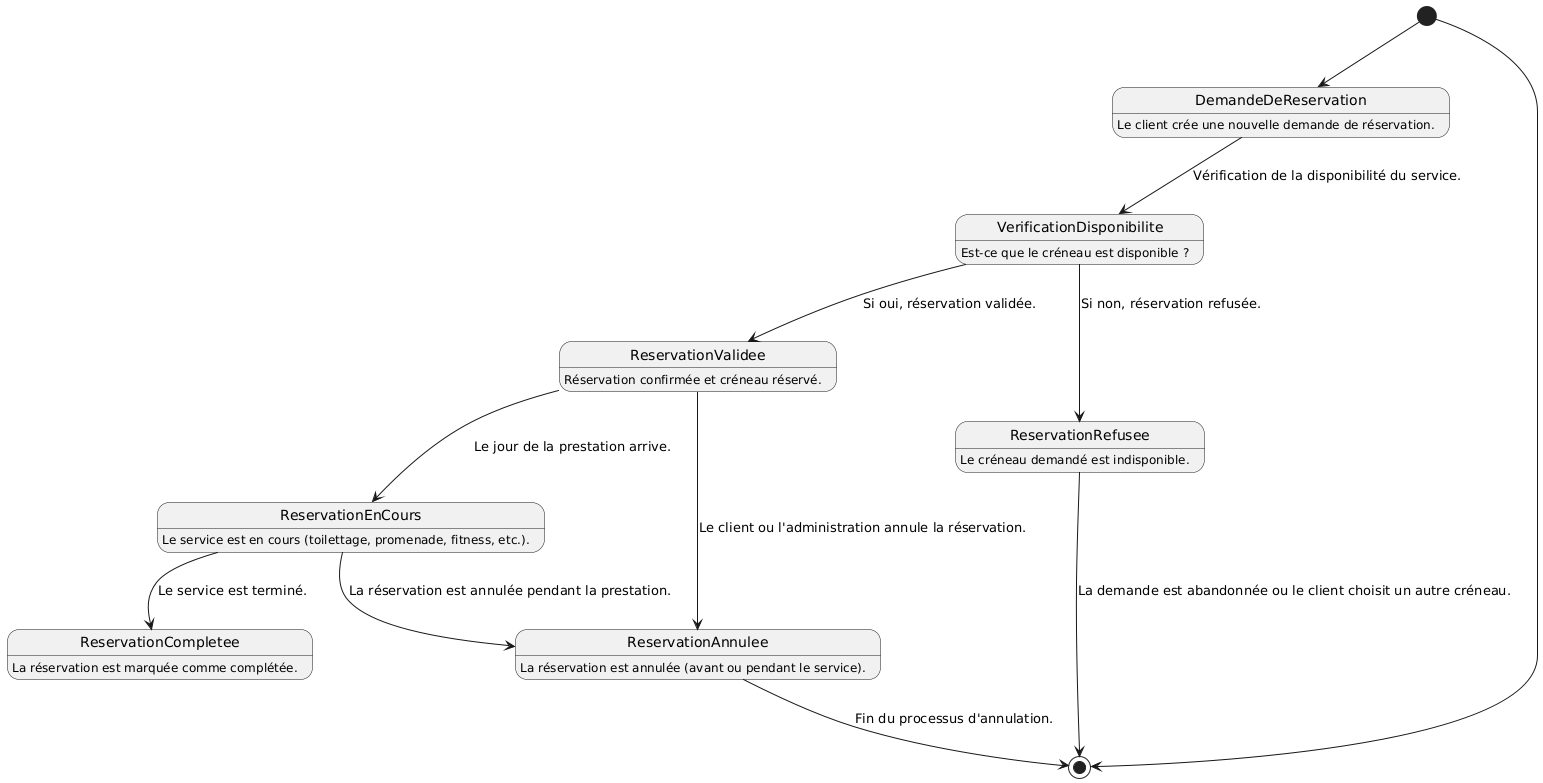

The diagram above was rendered by PlantUML. Its source (embedded in the PNG):
@startuml
[*] --> DemandeDeReservation

DemandeDeReservation : Le client crée une nouvelle demande de réservation.
DemandeDeReservation --> VerificationDisponibilite : Vérification de la disponibilité du service.
VerificationDisponibilite : Est-ce que le créneau est disponible ?
VerificationDisponibilite --> ReservationValidee : Si oui, réservation validée.
VerificationDisponibilite --> ReservationRefusee : Si non, réservation refusée.

ReservationValidee : Réservation confirmée et créneau réservé.
ReservationValidee --> ReservationEnCours : Le jour de la prestation arrive.
ReservationEnCours : Le service est en cours (toilettage, promenade, fitness, etc.).
ReservationEnCours --> ReservationCompletee : Le service est terminé.

ReservationRefusee : Le créneau demandé est indisponible.
ReservationRefusee --> [*] : La demande est abandonnée ou le client choisit un autre créneau.

ReservationCompletee : La réservation est marquée comme complétée.

ReservationValidee --> ReservationAnnulee : Le client ou l'administration annule la réservation.
ReservationEnCours --> ReservationAnnulee : La réservation est annulée pendant la prestation.

ReservationAnnulee : La réservation est annulée (avant ou pendant le service).
ReservationAnnulee --> [*] : Fin du processus d'annulation.

[*] --> [*]
@enduml